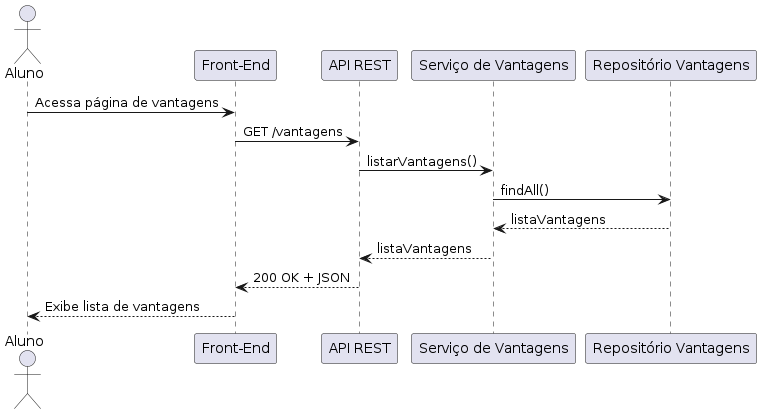

The diagram above was rendered by PlantUML. Its source (embedded in the PNG):
@startuml
actor Aluno
participant "Front-End" as FE
participant "API REST" as API
participant "Serviço de Vantagens" as Service
participant "Repositório Vantagens" as Repo

Aluno -> FE : Acessa página de vantagens
FE -> API : GET /vantagens
API -> Service : listarVantagens()
Service -> Repo : findAll()
Repo --> Service : listaVantagens
Service --> API : listaVantagens
API --> FE : 200 OK + JSON
FE --> Aluno : Exibe lista de vantagens
@enduml